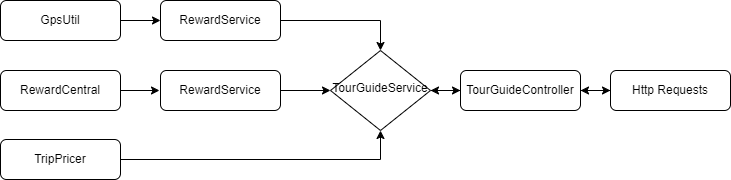

The diagram above was exported from draw.io. Its source (the exported page's mxGraphModel, read from the mxfile embedded in the PNG):
<mxGraphModel dx="2827" dy="1162" grid="1" gridSize="10" guides="1" tooltips="1" connect="1" arrows="1" fold="1" page="1" pageScale="1" pageWidth="827" pageHeight="1169" math="0" shadow="0">
  <root>
    <mxCell id="WIyWlLk6GJQsqaUBKTNV-0" />
    <mxCell id="WIyWlLk6GJQsqaUBKTNV-1" parent="WIyWlLk6GJQsqaUBKTNV-0" />
    <mxCell id="Hy4GHCIZCMU88jafmDC3-24" value="" style="edgeStyle=orthogonalEdgeStyle;rounded=0;orthogonalLoop=1;jettySize=auto;html=1;" edge="1" parent="WIyWlLk6GJQsqaUBKTNV-1" source="WIyWlLk6GJQsqaUBKTNV-3" target="Hy4GHCIZCMU88jafmDC3-22">
      <mxGeometry relative="1" as="geometry" />
    </mxCell>
    <mxCell id="WIyWlLk6GJQsqaUBKTNV-3" value="GpsUtil" style="rounded=1;whiteSpace=wrap;html=1;fontSize=12;glass=0;strokeWidth=1;shadow=0;" parent="WIyWlLk6GJQsqaUBKTNV-1" vertex="1">
      <mxGeometry x="-20" y="230" width="120" height="40" as="geometry" />
    </mxCell>
    <mxCell id="Hy4GHCIZCMU88jafmDC3-12" value="" style="edgeStyle=orthogonalEdgeStyle;rounded=0;orthogonalLoop=1;jettySize=auto;html=1;" edge="1" parent="WIyWlLk6GJQsqaUBKTNV-1" source="WIyWlLk6GJQsqaUBKTNV-7" target="Hy4GHCIZCMU88jafmDC3-11">
      <mxGeometry relative="1" as="geometry" />
    </mxCell>
    <mxCell id="Hy4GHCIZCMU88jafmDC3-20" style="edgeStyle=orthogonalEdgeStyle;rounded=0;orthogonalLoop=1;jettySize=auto;html=1;" edge="1" parent="WIyWlLk6GJQsqaUBKTNV-1" source="WIyWlLk6GJQsqaUBKTNV-7" target="Hy4GHCIZCMU88jafmDC3-13">
      <mxGeometry relative="1" as="geometry" />
    </mxCell>
    <mxCell id="WIyWlLk6GJQsqaUBKTNV-7" value="TourGuideController" style="rounded=1;whiteSpace=wrap;html=1;fontSize=12;glass=0;strokeWidth=1;shadow=0;" parent="WIyWlLk6GJQsqaUBKTNV-1" vertex="1">
      <mxGeometry x="440" y="300" width="120" height="40" as="geometry" />
    </mxCell>
    <mxCell id="Hy4GHCIZCMU88jafmDC3-0" style="edgeStyle=orthogonalEdgeStyle;rounded=0;orthogonalLoop=1;jettySize=auto;html=1;" edge="1" parent="WIyWlLk6GJQsqaUBKTNV-1">
      <mxGeometry relative="1" as="geometry">
        <mxPoint x="100" y="320" as="sourcePoint" />
        <mxPoint x="139" y="320" as="targetPoint" />
      </mxGeometry>
    </mxCell>
    <mxCell id="Hy4GHCIZCMU88jafmDC3-18" value="" style="edgeStyle=orthogonalEdgeStyle;rounded=0;orthogonalLoop=1;jettySize=auto;html=1;" edge="1" parent="WIyWlLk6GJQsqaUBKTNV-1" source="WIyWlLk6GJQsqaUBKTNV-12" target="Hy4GHCIZCMU88jafmDC3-13">
      <mxGeometry relative="1" as="geometry" />
    </mxCell>
    <mxCell id="WIyWlLk6GJQsqaUBKTNV-12" value="RewardService" style="rounded=1;whiteSpace=wrap;html=1;fontSize=12;glass=0;strokeWidth=1;shadow=0;" parent="WIyWlLk6GJQsqaUBKTNV-1" vertex="1">
      <mxGeometry x="140" y="300" width="120" height="40" as="geometry" />
    </mxCell>
    <mxCell id="Hy4GHCIZCMU88jafmDC3-3" value="RewardCentral" style="rounded=1;whiteSpace=wrap;html=1;fontSize=12;glass=0;strokeWidth=1;shadow=0;" vertex="1" parent="WIyWlLk6GJQsqaUBKTNV-1">
      <mxGeometry x="-20" y="300" width="120" height="40" as="geometry" />
    </mxCell>
    <mxCell id="Hy4GHCIZCMU88jafmDC3-14" style="edgeStyle=orthogonalEdgeStyle;rounded=0;orthogonalLoop=1;jettySize=auto;html=1;entryX=0.5;entryY=1;entryDx=0;entryDy=0;" edge="1" parent="WIyWlLk6GJQsqaUBKTNV-1" source="Hy4GHCIZCMU88jafmDC3-4" target="Hy4GHCIZCMU88jafmDC3-13">
      <mxGeometry relative="1" as="geometry" />
    </mxCell>
    <mxCell id="Hy4GHCIZCMU88jafmDC3-4" value="TripPricer" style="rounded=1;whiteSpace=wrap;html=1;fontSize=12;glass=0;strokeWidth=1;shadow=0;" vertex="1" parent="WIyWlLk6GJQsqaUBKTNV-1">
      <mxGeometry x="-20" y="369" width="120" height="40" as="geometry" />
    </mxCell>
    <mxCell id="Hy4GHCIZCMU88jafmDC3-21" value="" style="edgeStyle=orthogonalEdgeStyle;rounded=0;orthogonalLoop=1;jettySize=auto;html=1;" edge="1" parent="WIyWlLk6GJQsqaUBKTNV-1" source="Hy4GHCIZCMU88jafmDC3-11" target="WIyWlLk6GJQsqaUBKTNV-7">
      <mxGeometry relative="1" as="geometry" />
    </mxCell>
    <mxCell id="Hy4GHCIZCMU88jafmDC3-11" value="Http Requests" style="rounded=1;whiteSpace=wrap;html=1;fontSize=12;glass=0;strokeWidth=1;shadow=0;" vertex="1" parent="WIyWlLk6GJQsqaUBKTNV-1">
      <mxGeometry x="590" y="300" width="120" height="40" as="geometry" />
    </mxCell>
    <mxCell id="Hy4GHCIZCMU88jafmDC3-19" value="" style="edgeStyle=orthogonalEdgeStyle;rounded=0;orthogonalLoop=1;jettySize=auto;html=1;" edge="1" parent="WIyWlLk6GJQsqaUBKTNV-1" source="Hy4GHCIZCMU88jafmDC3-13" target="WIyWlLk6GJQsqaUBKTNV-7">
      <mxGeometry relative="1" as="geometry" />
    </mxCell>
    <mxCell id="Hy4GHCIZCMU88jafmDC3-13" value="TourGuideService" style="rhombus;whiteSpace=wrap;html=1;shadow=0;fontFamily=Helvetica;fontSize=12;align=center;strokeWidth=1;spacing=6;spacingTop=-4;" vertex="1" parent="WIyWlLk6GJQsqaUBKTNV-1">
      <mxGeometry x="310" y="280" width="100" height="80" as="geometry" />
    </mxCell>
    <mxCell id="Hy4GHCIZCMU88jafmDC3-25" value="" style="edgeStyle=orthogonalEdgeStyle;rounded=0;orthogonalLoop=1;jettySize=auto;html=1;" edge="1" parent="WIyWlLk6GJQsqaUBKTNV-1" source="Hy4GHCIZCMU88jafmDC3-22" target="Hy4GHCIZCMU88jafmDC3-13">
      <mxGeometry relative="1" as="geometry" />
    </mxCell>
    <mxCell id="Hy4GHCIZCMU88jafmDC3-22" value="RewardService" style="rounded=1;whiteSpace=wrap;html=1;fontSize=12;glass=0;strokeWidth=1;shadow=0;" vertex="1" parent="WIyWlLk6GJQsqaUBKTNV-1">
      <mxGeometry x="140" y="230" width="120" height="40" as="geometry" />
    </mxCell>
  </root>
</mxGraphModel>